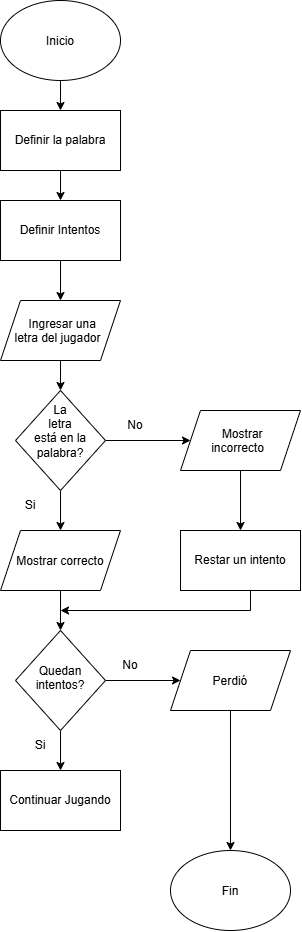

The diagram above was exported from draw.io. Its source (the exported page's mxGraphModel, read from the mxfile embedded in the PNG):
<mxGraphModel dx="860" dy="439" grid="1" gridSize="10" guides="1" tooltips="1" connect="1" arrows="1" fold="1" page="1" pageScale="1" pageWidth="850" pageHeight="1100" math="0" shadow="0">
  <root>
    <mxCell id="0" />
    <mxCell id="1" parent="0" />
    <mxCell id="-hO4oUYvtQTIxUoHIBWQ-13" edge="1" parent="1" source="-hO4oUYvtQTIxUoHIBWQ-1" style="edgeStyle=orthogonalEdgeStyle;rounded=0;orthogonalLoop=1;jettySize=auto;html=1;" target="-hO4oUYvtQTIxUoHIBWQ-2" value="">
      <mxGeometry relative="1" as="geometry" />
    </mxCell>
    <mxCell id="-hO4oUYvtQTIxUoHIBWQ-1" parent="1" style="ellipse;whiteSpace=wrap;html=1;shapeInside=1;" value="Inicio" vertex="1">
      <mxGeometry height="80" width="120" x="290" y="10" as="geometry" />
    </mxCell>
    <mxCell id="-hO4oUYvtQTIxUoHIBWQ-14" edge="1" parent="1" source="-hO4oUYvtQTIxUoHIBWQ-2" style="edgeStyle=orthogonalEdgeStyle;rounded=0;orthogonalLoop=1;jettySize=auto;html=1;" target="-hO4oUYvtQTIxUoHIBWQ-3" value="">
      <mxGeometry relative="1" as="geometry" />
    </mxCell>
    <mxCell id="-hO4oUYvtQTIxUoHIBWQ-2" parent="1" style="rounded=0;whiteSpace=wrap;html=1;" value="Definir la palabra" vertex="1">
      <mxGeometry height="60" width="120" x="290" y="120" as="geometry" />
    </mxCell>
    <mxCell id="-hO4oUYvtQTIxUoHIBWQ-15" edge="1" parent="1" source="-hO4oUYvtQTIxUoHIBWQ-3" style="edgeStyle=orthogonalEdgeStyle;rounded=0;orthogonalLoop=1;jettySize=auto;html=1;" target="-hO4oUYvtQTIxUoHIBWQ-4" value="">
      <mxGeometry relative="1" as="geometry" />
    </mxCell>
    <mxCell id="-hO4oUYvtQTIxUoHIBWQ-3" parent="1" style="rounded=0;whiteSpace=wrap;html=1;" value="Definir Intentos" vertex="1">
      <mxGeometry height="60" width="120" x="290" y="210" as="geometry" />
    </mxCell>
    <mxCell id="-hO4oUYvtQTIxUoHIBWQ-16" edge="1" parent="1" source="-hO4oUYvtQTIxUoHIBWQ-4" style="edgeStyle=orthogonalEdgeStyle;rounded=0;orthogonalLoop=1;jettySize=auto;html=1;" target="-hO4oUYvtQTIxUoHIBWQ-5" value="">
      <mxGeometry relative="1" as="geometry" />
    </mxCell>
    <mxCell id="-hO4oUYvtQTIxUoHIBWQ-4" parent="1" style="shape=parallelogram;perimeter=parallelogramPerimeter;whiteSpace=wrap;html=1;shapeInside=1;fixedSize=1;" value="Ingresar una letra del jugador" vertex="1">
      <mxGeometry height="60" width="120" x="290" y="310" as="geometry" />
    </mxCell>
    <mxCell id="-hO4oUYvtQTIxUoHIBWQ-17" edge="1" parent="1" source="-hO4oUYvtQTIxUoHIBWQ-5" style="edgeStyle=orthogonalEdgeStyle;rounded=0;orthogonalLoop=1;jettySize=auto;html=1;" target="-hO4oUYvtQTIxUoHIBWQ-6" value="">
      <mxGeometry relative="1" as="geometry" />
    </mxCell>
    <mxCell id="-hO4oUYvtQTIxUoHIBWQ-23" edge="1" parent="1" source="-hO4oUYvtQTIxUoHIBWQ-5" style="edgeStyle=orthogonalEdgeStyle;rounded=0;orthogonalLoop=1;jettySize=auto;html=1;" target="-hO4oUYvtQTIxUoHIBWQ-7" value="">
      <mxGeometry relative="1" as="geometry" />
    </mxCell>
    <mxCell id="-hO4oUYvtQTIxUoHIBWQ-5" parent="1" style="rhombus;whiteSpace=wrap;html=1;shapeInside=1;" value="La letra está en la palabra?" vertex="1">
      <mxGeometry height="100" width="90" x="305" y="400" as="geometry" />
    </mxCell>
    <mxCell id="-hO4oUYvtQTIxUoHIBWQ-18" edge="1" parent="1" source="-hO4oUYvtQTIxUoHIBWQ-6" style="edgeStyle=orthogonalEdgeStyle;rounded=0;orthogonalLoop=1;jettySize=auto;html=1;" target="-hO4oUYvtQTIxUoHIBWQ-9" value="">
      <mxGeometry relative="1" as="geometry" />
    </mxCell>
    <mxCell id="-hO4oUYvtQTIxUoHIBWQ-6" parent="1" style="shape=parallelogram;perimeter=parallelogramPerimeter;whiteSpace=wrap;html=1;shapeInside=1;fixedSize=1;" value="Mostrar correcto" vertex="1">
      <mxGeometry height="60" width="120" x="290" y="540" as="geometry" />
    </mxCell>
    <mxCell id="-hO4oUYvtQTIxUoHIBWQ-26" edge="1" parent="1" source="-hO4oUYvtQTIxUoHIBWQ-7" style="edgeStyle=orthogonalEdgeStyle;rounded=0;orthogonalLoop=1;jettySize=auto;html=1;" target="-hO4oUYvtQTIxUoHIBWQ-8" value="">
      <mxGeometry relative="1" as="geometry" />
    </mxCell>
    <mxCell id="-hO4oUYvtQTIxUoHIBWQ-7" parent="1" style="shape=parallelogram;perimeter=parallelogramPerimeter;whiteSpace=wrap;html=1;shapeInside=1;fixedSize=1;" value="Mostrar incorrecto" vertex="1">
      <mxGeometry height="60" width="120" x="470" y="420" as="geometry" />
    </mxCell>
    <mxCell id="-hO4oUYvtQTIxUoHIBWQ-8" parent="1" style="rounded=0;whiteSpace=wrap;html=1;" value="Restar un intento" vertex="1">
      <mxGeometry height="60" width="120" x="470" y="540" as="geometry" />
    </mxCell>
    <mxCell id="-hO4oUYvtQTIxUoHIBWQ-20" edge="1" parent="1" source="-hO4oUYvtQTIxUoHIBWQ-9" style="edgeStyle=orthogonalEdgeStyle;rounded=0;orthogonalLoop=1;jettySize=auto;html=1;" target="-hO4oUYvtQTIxUoHIBWQ-11" value="">
      <mxGeometry relative="1" as="geometry" />
    </mxCell>
    <mxCell id="-hO4oUYvtQTIxUoHIBWQ-28" edge="1" parent="1" source="-hO4oUYvtQTIxUoHIBWQ-9" style="edgeStyle=orthogonalEdgeStyle;rounded=0;orthogonalLoop=1;jettySize=auto;html=1;" target="-hO4oUYvtQTIxUoHIBWQ-10" value="">
      <mxGeometry relative="1" as="geometry" />
    </mxCell>
    <mxCell id="-hO4oUYvtQTIxUoHIBWQ-9" parent="1" style="rhombus;whiteSpace=wrap;html=1;shapeInside=1;" value="Quedan intentos?" vertex="1">
      <mxGeometry height="100" width="90" x="305" y="640" as="geometry" />
    </mxCell>
    <mxCell id="-hO4oUYvtQTIxUoHIBWQ-25" edge="1" parent="1" source="-hO4oUYvtQTIxUoHIBWQ-10" style="edgeStyle=orthogonalEdgeStyle;rounded=0;orthogonalLoop=1;jettySize=auto;html=1;" target="-hO4oUYvtQTIxUoHIBWQ-12" value="">
      <mxGeometry relative="1" as="geometry" />
    </mxCell>
    <mxCell id="-hO4oUYvtQTIxUoHIBWQ-10" parent="1" style="shape=parallelogram;perimeter=parallelogramPerimeter;whiteSpace=wrap;html=1;shapeInside=1;fixedSize=1;" value="Perdió" vertex="1">
      <mxGeometry height="60" width="120" x="460" y="660" as="geometry" />
    </mxCell>
    <mxCell id="-hO4oUYvtQTIxUoHIBWQ-11" parent="1" style="rounded=0;whiteSpace=wrap;html=1;" value="Continuar Jugando" vertex="1">
      <mxGeometry height="60" width="120" x="290" y="780" as="geometry" />
    </mxCell>
    <mxCell id="-hO4oUYvtQTIxUoHIBWQ-12" parent="1" style="ellipse;whiteSpace=wrap;html=1;shapeInside=1;" value="Fin" vertex="1">
      <mxGeometry height="80" width="120" x="460" y="860" as="geometry" />
    </mxCell>
    <mxCell id="-hO4oUYvtQTIxUoHIBWQ-29" edge="1" parent="1" style="endArrow=classic;html=1;rounded=0;" value="">
      <mxGeometry height="50" relative="1" width="50" as="geometry">
        <mxPoint x="540" y="620" as="sourcePoint" />
        <mxPoint x="350" y="620" as="targetPoint" />
      </mxGeometry>
    </mxCell>
    <mxCell id="-hO4oUYvtQTIxUoHIBWQ-32" edge="1" parent="1" style="endArrow=none;html=1;rounded=0;" value="">
      <mxGeometry height="50" relative="1" width="50" as="geometry">
        <mxPoint x="540" y="620" as="sourcePoint" />
        <mxPoint x="540" y="600" as="targetPoint" />
      </mxGeometry>
    </mxCell>
    <mxCell id="-hO4oUYvtQTIxUoHIBWQ-33" parent="1" style="text;html=1;whiteSpace=wrap;strokeColor=none;fillColor=none;align=center;verticalAlign=middle;rounded=0;" value="No" vertex="1">
      <mxGeometry height="30" width="60" x="395" y="420" as="geometry" />
    </mxCell>
    <mxCell id="-hO4oUYvtQTIxUoHIBWQ-34" parent="1" style="text;html=1;whiteSpace=wrap;strokeColor=none;fillColor=none;align=center;verticalAlign=middle;rounded=0;" value="No" vertex="1">
      <mxGeometry height="30" width="60" x="390" y="660" as="geometry" />
    </mxCell>
    <mxCell id="-hO4oUYvtQTIxUoHIBWQ-35" parent="1" style="text;html=1;whiteSpace=wrap;strokeColor=none;fillColor=none;align=center;verticalAlign=middle;rounded=0;" value="Si" vertex="1">
      <mxGeometry height="30" width="60" x="290" y="500" as="geometry" />
    </mxCell>
    <mxCell id="-hO4oUYvtQTIxUoHIBWQ-36" parent="1" style="text;html=1;whiteSpace=wrap;strokeColor=none;fillColor=none;align=center;verticalAlign=middle;rounded=0;" value="Si" vertex="1">
      <mxGeometry height="30" width="60" x="300" y="740" as="geometry" />
    </mxCell>
  </root>
</mxGraphModel>